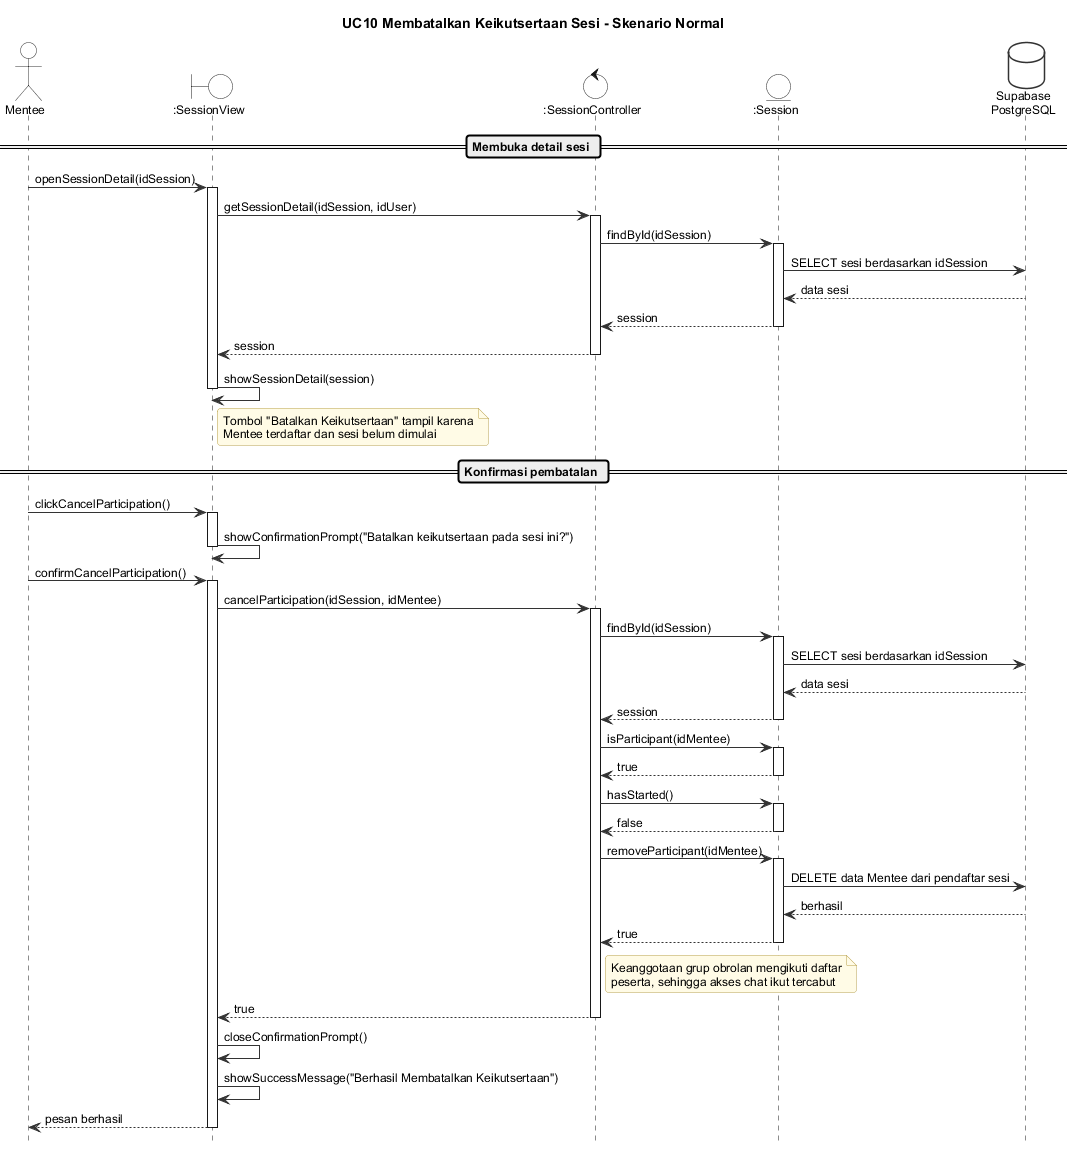

The diagram above was rendered by PlantUML. Its source (embedded in the PNG):
@startuml seq-uc10-normal
!include _style.iuml
title UC10 Membatalkan Keikutsertaan Sesi - Skenario Normal

actor Mentee
boundary ":SessionView" as View
control ":SessionController" as Ctrl
entity ":Session" as Sess
database "Supabase\nPostgreSQL" as DB

== Membuka detail sesi ==
Mentee -> View : openSessionDetail(idSession)
activate View
View -> Ctrl : getSessionDetail(idSession, idUser)
activate Ctrl
Ctrl -> Sess : findById(idSession)
activate Sess
Sess -> DB : SELECT sesi berdasarkan idSession
DB --> Sess : data sesi
Sess --> Ctrl : session
deactivate Sess
Ctrl --> View : session
deactivate Ctrl
View -> View : showSessionDetail(session)
note right of View : Tombol "Batalkan Keikutsertaan" tampil karena\nMentee terdaftar dan sesi belum dimulai
deactivate View

== Konfirmasi pembatalan ==
Mentee -> View : clickCancelParticipation()
activate View
View -> View : showConfirmationPrompt("Batalkan keikutsertaan pada sesi ini?")
deactivate View

Mentee -> View : confirmCancelParticipation()
activate View
View -> Ctrl : cancelParticipation(idSession, idMentee)
activate Ctrl
Ctrl -> Sess : findById(idSession)
activate Sess
Sess -> DB : SELECT sesi berdasarkan idSession
DB --> Sess : data sesi
Sess --> Ctrl : session
deactivate Sess
Ctrl -> Sess : isParticipant(idMentee)
activate Sess
Sess --> Ctrl : true
deactivate Sess
Ctrl -> Sess : hasStarted()
activate Sess
Sess --> Ctrl : false
deactivate Sess
Ctrl -> Sess : removeParticipant(idMentee)
activate Sess
Sess -> DB : DELETE data Mentee dari pendaftar sesi
DB --> Sess : berhasil
Sess --> Ctrl : true
deactivate Sess
note right of Ctrl : Keanggotaan grup obrolan mengikuti daftar\npeserta, sehingga akses chat ikut tercabut
Ctrl --> View : true
deactivate Ctrl
View -> View : closeConfirmationPrompt()
View -> View : showSuccessMessage("Berhasil Membatalkan Keikutsertaan")
View --> Mentee : pesan berhasil
deactivate View
@enduml